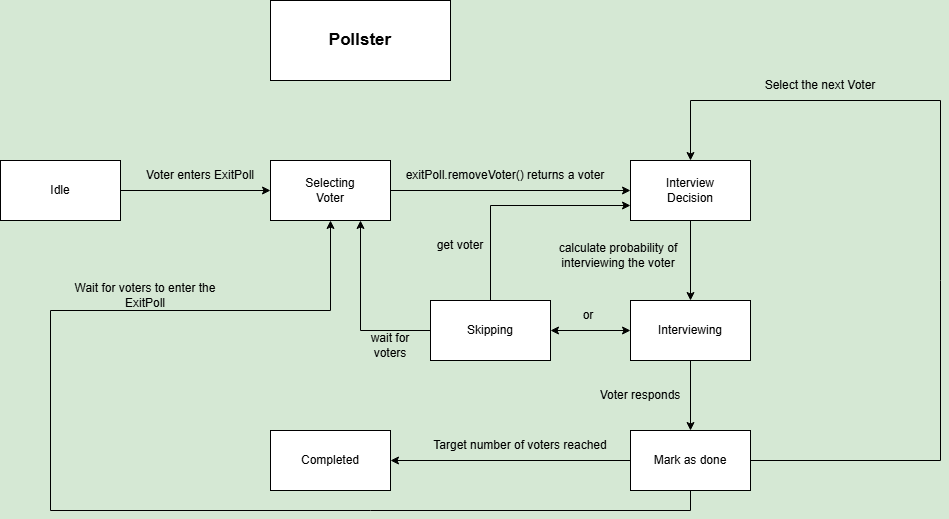

The diagram above was exported from draw.io. Its source (the exported page's mxGraphModel, read from the mxfile embedded in the PNG):
<mxGraphModel dx="1068" dy="522" grid="1" gridSize="10" guides="1" tooltips="1" connect="1" arrows="1" fold="1" page="1" pageScale="1" pageWidth="827" pageHeight="1169" background="#D5E8D4" math="0" shadow="0">
  <root>
    <mxCell id="0" />
    <mxCell id="1" parent="0" />
    <mxCell id="YMCfu8vLJo81pySLJjUl-1" value="Idle" style="rounded=0;whiteSpace=wrap;html=1;" parent="1" vertex="1">
      <mxGeometry x="40" y="170" width="120" height="60" as="geometry" />
    </mxCell>
    <mxCell id="YMCfu8vLJo81pySLJjUl-8" value="&lt;b&gt;&lt;font style=&quot;font-size: 17px;&quot;&gt;Pollster&lt;/font&gt;&lt;/b&gt;" style="rounded=0;whiteSpace=wrap;html=1;" parent="1" vertex="1">
      <mxGeometry x="310" y="10" width="180" height="80" as="geometry" />
    </mxCell>
    <mxCell id="YMCfu8vLJo81pySLJjUl-9" value="Selecting&lt;div&gt;Voter&lt;/div&gt;" style="rounded=0;whiteSpace=wrap;html=1;" parent="1" vertex="1">
      <mxGeometry x="310" y="170" width="120" height="60" as="geometry" />
    </mxCell>
    <mxCell id="YMCfu8vLJo81pySLJjUl-10" value="" style="endArrow=classic;html=1;rounded=0;exitX=1;exitY=0.5;exitDx=0;exitDy=0;entryX=0;entryY=0.5;entryDx=0;entryDy=0;" parent="1" source="YMCfu8vLJo81pySLJjUl-1" target="YMCfu8vLJo81pySLJjUl-9" edge="1">
      <mxGeometry width="50" height="50" relative="1" as="geometry">
        <mxPoint x="310" y="290" as="sourcePoint" />
        <mxPoint x="360" y="240" as="targetPoint" />
      </mxGeometry>
    </mxCell>
    <mxCell id="YMCfu8vLJo81pySLJjUl-11" value="Voter enters ExitPoll" style="text;html=1;align=center;verticalAlign=middle;whiteSpace=wrap;rounded=0;" parent="1" vertex="1">
      <mxGeometry x="170" y="170" width="140" height="30" as="geometry" />
    </mxCell>
    <mxCell id="YMCfu8vLJo81pySLJjUl-12" value="Interview&lt;div&gt;Decision&lt;/div&gt;" style="rounded=0;whiteSpace=wrap;html=1;" parent="1" vertex="1">
      <mxGeometry x="670" y="170" width="120" height="60" as="geometry" />
    </mxCell>
    <mxCell id="YMCfu8vLJo81pySLJjUl-14" value="" style="endArrow=classic;html=1;rounded=0;exitX=1;exitY=0.5;exitDx=0;exitDy=0;entryX=0;entryY=0.5;entryDx=0;entryDy=0;" parent="1" source="YMCfu8vLJo81pySLJjUl-9" target="YMCfu8vLJo81pySLJjUl-12" edge="1">
      <mxGeometry width="50" height="50" relative="1" as="geometry">
        <mxPoint x="310" y="290" as="sourcePoint" />
        <mxPoint x="360" y="240" as="targetPoint" />
      </mxGeometry>
    </mxCell>
    <mxCell id="YMCfu8vLJo81pySLJjUl-15" value="exitPoll.removeVoter() returns a voter" style="text;html=1;align=center;verticalAlign=middle;whiteSpace=wrap;rounded=0;" parent="1" vertex="1">
      <mxGeometry x="440" y="170" width="210" height="30" as="geometry" />
    </mxCell>
    <mxCell id="YMCfu8vLJo81pySLJjUl-16" value="Interviewing" style="rounded=0;whiteSpace=wrap;html=1;" parent="1" vertex="1">
      <mxGeometry x="670" y="310" width="120" height="60" as="geometry" />
    </mxCell>
    <mxCell id="YMCfu8vLJo81pySLJjUl-17" value="" style="endArrow=classic;html=1;rounded=0;exitX=0.5;exitY=1;exitDx=0;exitDy=0;entryX=0.5;entryY=0;entryDx=0;entryDy=0;" parent="1" source="YMCfu8vLJo81pySLJjUl-12" target="YMCfu8vLJo81pySLJjUl-16" edge="1">
      <mxGeometry width="50" height="50" relative="1" as="geometry">
        <mxPoint x="380" y="290" as="sourcePoint" />
        <mxPoint x="430" y="240" as="targetPoint" />
      </mxGeometry>
    </mxCell>
    <mxCell id="YMCfu8vLJo81pySLJjUl-18" value="calculate probability of interviewing the voter" style="text;html=1;align=center;verticalAlign=middle;whiteSpace=wrap;rounded=0;" parent="1" vertex="1">
      <mxGeometry x="590" y="250" width="136" height="30" as="geometry" />
    </mxCell>
    <mxCell id="YMCfu8vLJo81pySLJjUl-19" value="Skipping" style="rounded=0;whiteSpace=wrap;html=1;" parent="1" vertex="1">
      <mxGeometry x="470" y="310" width="120" height="60" as="geometry" />
    </mxCell>
    <mxCell id="YMCfu8vLJo81pySLJjUl-21" value="Mark as done" style="rounded=0;whiteSpace=wrap;html=1;" parent="1" vertex="1">
      <mxGeometry x="670" y="440" width="120" height="60" as="geometry" />
    </mxCell>
    <mxCell id="YMCfu8vLJo81pySLJjUl-22" value="" style="endArrow=classic;html=1;rounded=0;exitX=0.5;exitY=1;exitDx=0;exitDy=0;entryX=0.5;entryY=0;entryDx=0;entryDy=0;" parent="1" source="YMCfu8vLJo81pySLJjUl-16" target="YMCfu8vLJo81pySLJjUl-21" edge="1">
      <mxGeometry width="50" height="50" relative="1" as="geometry">
        <mxPoint x="440" y="390" as="sourcePoint" />
        <mxPoint x="490" y="340" as="targetPoint" />
      </mxGeometry>
    </mxCell>
    <mxCell id="YMCfu8vLJo81pySLJjUl-23" value="Voter responds" style="text;html=1;align=center;verticalAlign=middle;whiteSpace=wrap;rounded=0;" parent="1" vertex="1">
      <mxGeometry x="610" y="390" width="140" height="30" as="geometry" />
    </mxCell>
    <mxCell id="YMCfu8vLJo81pySLJjUl-24" value="Completed" style="rounded=0;whiteSpace=wrap;html=1;" parent="1" vertex="1">
      <mxGeometry x="310" y="440" width="120" height="60" as="geometry" />
    </mxCell>
    <mxCell id="YMCfu8vLJo81pySLJjUl-25" value="" style="endArrow=classic;html=1;rounded=0;exitX=0;exitY=0.5;exitDx=0;exitDy=0;entryX=1;entryY=0.5;entryDx=0;entryDy=0;" parent="1" source="YMCfu8vLJo81pySLJjUl-21" target="YMCfu8vLJo81pySLJjUl-24" edge="1">
      <mxGeometry width="50" height="50" relative="1" as="geometry">
        <mxPoint x="440" y="390" as="sourcePoint" />
        <mxPoint x="490" y="340" as="targetPoint" />
      </mxGeometry>
    </mxCell>
    <mxCell id="YMCfu8vLJo81pySLJjUl-26" value="Target number of voters reached" style="text;html=1;align=center;verticalAlign=middle;whiteSpace=wrap;rounded=0;" parent="1" vertex="1">
      <mxGeometry x="470" y="440" width="180" height="30" as="geometry" />
    </mxCell>
    <mxCell id="vi2vC9HSKQHoXK6Aj2Iv-1" value="" style="endArrow=classic;html=1;rounded=0;exitX=0.5;exitY=1;exitDx=0;exitDy=0;entryX=0.5;entryY=1;entryDx=0;entryDy=0;" edge="1" parent="1" source="YMCfu8vLJo81pySLJjUl-21" target="YMCfu8vLJo81pySLJjUl-9">
      <mxGeometry width="50" height="50" relative="1" as="geometry">
        <mxPoint x="500" y="300" as="sourcePoint" />
        <mxPoint x="730" y="540" as="targetPoint" />
        <Array as="points">
          <mxPoint x="730" y="520" />
          <mxPoint x="90" y="520" />
          <mxPoint x="90" y="320" />
          <mxPoint x="370" y="320" />
        </Array>
      </mxGeometry>
    </mxCell>
    <mxCell id="vi2vC9HSKQHoXK6Aj2Iv-3" value="Wait for voters to enter the ExitPoll" style="text;html=1;align=center;verticalAlign=middle;whiteSpace=wrap;rounded=0;" vertex="1" parent="1">
      <mxGeometry x="110" y="290" width="150" height="30" as="geometry" />
    </mxCell>
    <mxCell id="vi2vC9HSKQHoXK6Aj2Iv-4" value="" style="endArrow=classic;html=1;rounded=0;exitX=1;exitY=0.5;exitDx=0;exitDy=0;entryX=0.5;entryY=0;entryDx=0;entryDy=0;" edge="1" parent="1" source="YMCfu8vLJo81pySLJjUl-21" target="YMCfu8vLJo81pySLJjUl-12">
      <mxGeometry width="50" height="50" relative="1" as="geometry">
        <mxPoint x="500" y="300" as="sourcePoint" />
        <mxPoint x="550" y="250" as="targetPoint" />
        <Array as="points">
          <mxPoint x="980" y="470" />
          <mxPoint x="980" y="290" />
          <mxPoint x="980" y="110" />
          <mxPoint x="730" y="110" />
        </Array>
      </mxGeometry>
    </mxCell>
    <mxCell id="vi2vC9HSKQHoXK6Aj2Iv-5" value="Select the next Voter" style="text;html=1;align=center;verticalAlign=middle;whiteSpace=wrap;rounded=0;" vertex="1" parent="1">
      <mxGeometry x="800" y="80" width="120" height="30" as="geometry" />
    </mxCell>
    <mxCell id="vi2vC9HSKQHoXK6Aj2Iv-7" value="" style="endArrow=classic;startArrow=classic;html=1;rounded=0;entryX=0;entryY=0.5;entryDx=0;entryDy=0;exitX=1;exitY=0.5;exitDx=0;exitDy=0;" edge="1" parent="1" source="YMCfu8vLJo81pySLJjUl-19" target="YMCfu8vLJo81pySLJjUl-16">
      <mxGeometry width="50" height="50" relative="1" as="geometry">
        <mxPoint x="540" y="300" as="sourcePoint" />
        <mxPoint x="590" y="250" as="targetPoint" />
      </mxGeometry>
    </mxCell>
    <mxCell id="vi2vC9HSKQHoXK6Aj2Iv-8" value="or" style="text;html=1;align=center;verticalAlign=middle;whiteSpace=wrap;rounded=0;" vertex="1" parent="1">
      <mxGeometry x="598" y="310" width="60" height="30" as="geometry" />
    </mxCell>
    <mxCell id="vi2vC9HSKQHoXK6Aj2Iv-11" value="" style="endArrow=classic;html=1;rounded=0;exitX=0;exitY=0.5;exitDx=0;exitDy=0;entryX=0.75;entryY=1;entryDx=0;entryDy=0;" edge="1" parent="1" source="YMCfu8vLJo81pySLJjUl-19" target="YMCfu8vLJo81pySLJjUl-9">
      <mxGeometry width="50" height="50" relative="1" as="geometry">
        <mxPoint x="490" y="300" as="sourcePoint" />
        <mxPoint x="540" y="250" as="targetPoint" />
        <Array as="points">
          <mxPoint x="400" y="340" />
        </Array>
      </mxGeometry>
    </mxCell>
    <mxCell id="vi2vC9HSKQHoXK6Aj2Iv-12" value="" style="endArrow=classic;html=1;rounded=0;exitX=0.5;exitY=0;exitDx=0;exitDy=0;entryX=0;entryY=0.75;entryDx=0;entryDy=0;" edge="1" parent="1" source="YMCfu8vLJo81pySLJjUl-19" target="YMCfu8vLJo81pySLJjUl-12">
      <mxGeometry width="50" height="50" relative="1" as="geometry">
        <mxPoint x="505" y="290" as="sourcePoint" />
        <mxPoint x="555" y="240" as="targetPoint" />
        <Array as="points">
          <mxPoint x="530" y="215" />
        </Array>
      </mxGeometry>
    </mxCell>
    <mxCell id="vi2vC9HSKQHoXK6Aj2Iv-13" value="wait for voters" style="text;html=1;align=center;verticalAlign=middle;whiteSpace=wrap;rounded=0;" vertex="1" parent="1">
      <mxGeometry x="400" y="340" width="60" height="30" as="geometry" />
    </mxCell>
    <mxCell id="vi2vC9HSKQHoXK6Aj2Iv-15" value="get voter" style="text;html=1;align=center;verticalAlign=middle;whiteSpace=wrap;rounded=0;" vertex="1" parent="1">
      <mxGeometry x="470" y="240" width="60" height="30" as="geometry" />
    </mxCell>
  </root>
</mxGraphModel>